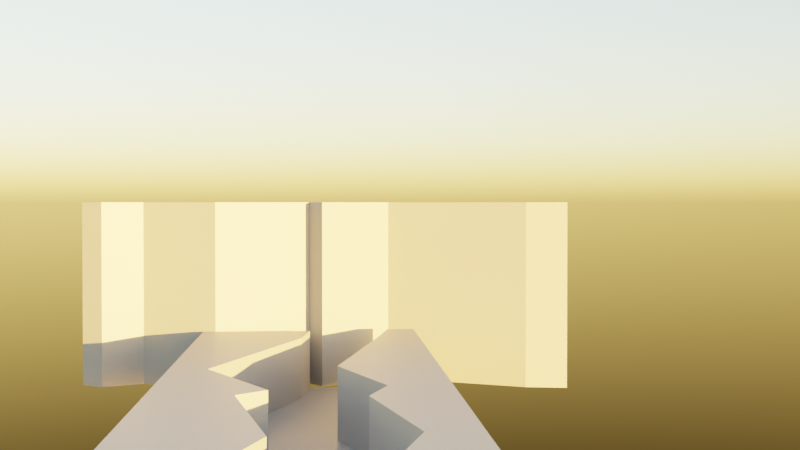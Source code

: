 # Source: ehecatl_flyght_LAYOUT01.blend  (saved by Blender 3.0.42; exported with 4.5.12 LTS)
import bpy
from mathutils import Matrix  # noqa: F401  (used for matrix-valued properties, if any)

bpy.ops.wm.read_factory_settings(use_empty=True)
scene = bpy.context.scene
scene.name = 'Scene'

# ---- collections
col_collection = bpy.data.collections.new('Collection'); scene.collection.children.link(col_collection)
col_ehecatl_linkable = bpy.data.collections.new('Ehecatl-Linkable'); col_collection.children.link(col_ehecatl_linkable)
col_armor_pieces = bpy.data.collections.new('Armor Pieces'); col_ehecatl_linkable.children.link(col_armor_pieces)
col_body_pieces = bpy.data.collections.new('Body Pieces'); col_ehecatl_linkable.children.link(col_body_pieces)

# ---- materials (node trees are filled in below, after node groups)
mat_dark_rock = bpy.data.materials.new('DARK-ROCK')

# ---- material node trees
mat_dark_rock.use_nodes = True; mat_dark_rock.node_tree.nodes.clear()
_N = mat_dark_rock.node_tree.nodes; _L = mat_dark_rock.node_tree.links
n0 = _N.new('ShaderNodeBsdfPrincipled'); n0.name = 'Principled BSDF'; n0.location = (10, 300)
n0.distribution = 'GGX'
n0.subsurface_method = 'RANDOM_WALK_SKIN'
n0.inputs[0].default_value = (0.2698, 0.2698, 0.2698, 1.0)
n0.inputs[3].default_value = 1.45
n0.inputs[27].default_value = (0.0, 0.0, 0.0, 1.0)
n0.inputs[28].default_value = 1.0
n1 = _N.new('ShaderNodeOutputMaterial'); n1.name = 'Material Output'; n1.location = (300, 300)
_L.new(n0.outputs[0], n1.inputs[0])
n1.is_active_output = True

# ---- world
world_world = bpy.data.worlds.new('World'); scene.world = world_world
world_world.use_nodes = True; world_world.node_tree.nodes.clear()
_N = world_world.node_tree.nodes; _L = world_world.node_tree.links
n0 = _N.new('ShaderNodeOutputWorld'); n0.name = 'World Output'; n0.location = (300, 300)
n1 = _N.new('ShaderNodeBackground'); n1.name = 'Background'; n1.location = (10, 300)
n2 = _N.new('ShaderNodeTexSky'); n2.name = 'Sky Texture'; n2.location = (-190, 270)
n2.sun_elevation = 0.07679
n2.sun_rotation = -0.6981
_L.new(n1.outputs[0], n0.inputs[0])
_L.new(n2.outputs[0], n1.inputs[0])
n0.is_active_output = True
world_world.color = (0.05088, 0.05088, 0.05088)
world_world.use_sun_shadow = False
world_world.sun_shadow_jitter_overblur = 0.0

# ---- cameras
cam_camera = bpy.data.cameras.new('Camera')
cam_camera.clip_end = 900.0
cam_camera.ortho_scale = 7.314
cam_camera_001 = bpy.data.cameras.new('Camera.001')
cam_camera_001.clip_end = 2000.0
cam_camera_001.ortho_scale = 7.314

# ---- meshes
me_plane = bpy.data.meshes.new('Plane')
me_plane.from_pydata([(-7.5, -7.5, 0.0), (7.5, -7.5, 0.0), (-7.5, 7.5, 0.0), (7.5, 7.5, 0.0), (-0.06212, -7.5, 0.0), (3.457, 7.5, 0.0), (2.533, 6.832, 0.0), (3.817, 5.641, 0.0), (1.227, 3.295, 0.0), (3.216, 0.4433, 0.0), (1.694, 0.02959, 0.0), (5.349, -2.111, 0.0), (0.447, -6.254, 0.0), (-5.601, -7.5, 0.0), (-2.946, 7.5, 0.0), (-4.649, -6.007, 0.0), (-1.8, -2.13, 0.0), (-4.222, -0.1119, 0.0), (-3.158, 0.7661, 0.0), (-5.009, 3.276, 0.0), (-2.614, 5.613, 0.0), (-3.862, 6.746, 0.0), (-0.06212, -7.5, 9.791), (7.5, -7.5, 9.791), (7.5, 7.5, 9.791), (3.457, 7.5, 9.791), (2.533, 6.832, 9.791), (3.817, 5.641, 9.791), (1.227, 3.295, 9.791), (3.216, 0.4433, 9.791), (1.694, 0.02959, 9.791), (5.349, -2.111, 9.791), (0.447, -6.254, 9.791), (-7.5, 7.5, 9.995), (-7.5, -7.5, 9.995), (-2.946, 7.5, 9.995), (-5.601, -7.5, 9.995), (-4.649, -6.007, 9.995), (-1.8, -2.13, 9.995), (-4.222, -0.1119, 9.995), (-3.158, 0.7661, 9.995), (-5.009, 3.276, 9.995), (-2.614, 5.613, 9.995), (-3.862, 6.746, 9.995)], [], [(20, 21, 43, 42), (25, 26, 27, 28, 29, 30, 31, 32, 22, 23, 24), (3, 5, 25, 24), (14, 21, 20, 19, 18, 17, 16, 15, 13, 4, 12, 11, 10, 9, 8, 7, 6, 5), (11, 12, 32, 31), (1, 3, 24, 23), (8, 9, 29, 28), (5, 6, 26, 25), (12, 4, 22, 32), (9, 10, 30, 29), (6, 7, 27, 26), (10, 11, 31, 30), (4, 1, 23, 22), (7, 8, 28, 27), (34, 36, 37, 38, 39, 40, 41, 42, 43, 35, 33), (17, 18, 40, 39), (13, 15, 37, 36), (21, 14, 35, 43), (14, 2, 33, 35), (18, 19, 41, 40), (2, 0, 34, 33), (15, 16, 38, 37), (0, 13, 36, 34), (19, 20, 42, 41), (16, 17, 39, 38)])
_uv = me_plane.uv_layers.new(name='UVMap')
_uv.uv.foreach_set('vector', [0.3257, 0.8742, 0.2425, 0.9498, 0.2425, 0.9498, 0.3257, 0.8742, 0.7305, 1.0, 0.6688, 0.9554, 0.7545, 0.876, 0.5818, 0.7196, 0.7144, 0.5296, 0.6129, 0.3906, 0.8566, 0.2479, 0.5298, 0.08308, 0.4959, 0.0, 1.0, 0.0, 1.0, 1.0, 0.0, 0.0, 0.0, 0.0, 0.0, 0.0, 0.0, 0.0, 0.3036, 1.0, 0.2425, 0.9498, 0.3257, 0.8742, 0.1661, 0.7184, 0.2895, 0.5511, 0.1646, 0.3729, 0.434, 0.2549, 0.1901, 0.09951, 0.1266, 0.0, 0.4959, 0.0, 0.5298, 0.08308, 0.8566, 0.2479, 0.6129, 0.3906, 0.7144, 0.5296, 0.5818, 0.7196, 0.7545, 0.876, 0.6688, 0.9554, 0.7305, 1.0, 0.8566, 0.2479, 0.5298, 0.08308, 0.5298, 0.08308, 0.8566, 0.2479, 0.0, 0.0, 0.0, 0.0, 0.0, 0.0, 0.0, 0.0, 0.5818, 0.7196, 0.7144, 0.5296, 0.7144, 0.5296, 0.5818, 0.7196, 0.7305, 1.0, 0.6688, 0.9554, 0.6688, 0.9554, 0.7305, 1.0, 0.5298, 0.08308, 0.4959, 0.0, 0.4959, 0.0, 0.5298, 0.08308, 0.7144, 0.5296, 0.6129, 0.3906, 0.6129, 0.3906, 0.7144, 0.5296, 0.6688, 0.9554, 0.7545, 0.876, 0.7545, 0.876, 0.6688, 0.9554, 0.6129, 0.3906, 0.8566, 0.2479, 0.8566, 0.2479, 0.6129, 0.3906, 0.0, 0.0, 0.0, 0.0, 0.0, 0.0, 0.0, 0.0, 0.7545, 0.876, 0.5818, 0.7196, 0.5818, 0.7196, 0.7545, 0.876, 0.0, 0.0, 0.1266, 0.0, 0.1901, 0.09951, 0.434, 0.2549, 0.1646, 0.3729, 0.2895, 0.5511, 0.1661, 0.7184, 0.3257, 0.8742, 0.2425, 0.9498, 0.3036, 1.0, 0.0, 1.0, 0.1646, 0.3729, 0.2895, 0.5511, 0.2895, 0.5511, 0.1646, 0.3729, 0.1266, 0.0, 0.1901, 0.09951, 0.1901, 0.09951, 0.1266, 0.0, 0.2425, 0.9498, 0.3036, 1.0, 0.3036, 1.0, 0.2425, 0.9498, 0.0, 0.0, 0.0, 0.0, 0.0, 0.0, 0.0, 0.0, 0.2895, 0.5511, 0.1661, 0.7184, 0.1661, 0.7184, 0.2895, 0.5511, 0.0, 0.0, 0.0, 0.0, 0.0, 0.0, 0.0, 0.0, 0.1901, 0.09951, 0.434, 0.2549, 0.434, 0.2549, 0.1901, 0.09951, 0.0, 0.0, 0.0, 0.0, 0.0, 0.0, 0.0, 0.0, 0.1661, 0.7184, 0.3257, 0.8742, 0.3257, 0.8742, 0.1661, 0.7184, 0.434, 0.2549, 0.1646, 0.3729, 0.1646, 0.3729, 0.434, 0.2549])
me_plane.materials.append(mat_dark_rock)
me_plane.use_remesh_fix_poles = True
me_plane.use_remesh_preserve_attributes = False
me_plane.update()
me_plane_001 = bpy.data.meshes.new('Plane.001')
me_plane_001.from_pydata([(17.67, 0.2836, 31.85), (19.19, 0.6973, 31.85), (17.2, 3.549, 31.85), (19.79, 5.895, 31.85), (18.5, 7.086, 31.85), (19.43, 7.754, 31.85), (23.47, 7.754, 31.85), (23.47, -7.246, 31.85), (15.91, -7.246, 31.85), (16.42, -6.0, 0.0), (21.32, -1.857, 0.0), (17.67, 0.2836, 0.0), (19.19, 0.6973, 0.0), (17.2, 3.549, 0.0), (19.79, 5.895, 0.0), (18.5, 7.086, 0.0), (19.43, 7.754, 0.0), (15.91, -7.246, 0.0), (21.32, -1.857, 31.85), (16.42, -6.0, 31.85)], [], [(15, 14, 3, 4), (12, 11, 0, 1), (9, 17, 8, 19), (16, 15, 4, 5), (13, 12, 1, 2), (10, 9, 19, 18), (5, 4, 3, 2, 1, 0, 18, 19, 8, 7, 6), (11, 10, 18, 0), (14, 13, 2, 3)])
_uv = me_plane_001.uv_layers.new(name='UVMap')
_uv.uv.foreach_set('vector', [0.6688, 0.9554, 0.7545, 0.876, 0.7545, 0.876, 0.6688, 0.9554, 0.7144, 0.5296, 0.6129, 0.3906, 0.6129, 0.3906, 0.7144, 0.5296, 0.5298, 0.08308, 0.4959, 0.0, 0.4959, 0.0, 0.5298, 0.08308, 0.7305, 1.0, 0.6688, 0.9554, 0.6688, 0.9554, 0.7305, 1.0, 0.5818, 0.7196, 0.7144, 0.5296, 0.7144, 0.5296, 0.5818, 0.7196, 0.8566, 0.2479, 0.5298, 0.08308, 0.5298, 0.08308, 0.8566, 0.2479, 0.7305, 1.0, 0.6688, 0.9554, 0.7545, 0.876, 0.5818, 0.7196, 0.7144, 0.5296, 0.6129, 0.3906, 0.8566, 0.2479, 0.5298, 0.08308, 0.4959, 0.0, 1.0, 0.0, 1.0, 1.0, 0.6129, 0.3906, 0.8566, 0.2479, 0.8566, 0.2479, 0.6129, 0.3906, 0.7545, 0.876, 0.5818, 0.7196, 0.5818, 0.7196, 0.7545, 0.876])
me_plane_001.materials.append(mat_dark_rock)
me_plane_001.use_remesh_fix_poles = True
me_plane_001.use_remesh_preserve_attributes = False
me_plane_001.update()
me_plane_005 = bpy.data.meshes.new('Plane.005')
me_plane_005.from_pydata([], [], [])
me_plane_005.materials.append(None)
me_plane_005.update()
me_plane_006 = bpy.data.meshes.new('Plane.006')
me_plane_006.from_pydata([], [], [])
me_plane_006.materials.append(None)
me_plane_006.update()
me_plane_004 = bpy.data.meshes.new('Plane.004')
me_plane_004.from_pydata([], [], [])
me_plane_004.materials.append(None)
me_plane_004.update()
me_plane_007 = bpy.data.meshes.new('Plane.007')
me_plane_007.from_pydata([], [], [])
me_plane_007.materials.append(None)
me_plane_007.update()
me_plane_003 = bpy.data.meshes.new('Plane.003')
me_plane_003.from_pydata([], [], [])
me_plane_003.materials.append(None)
me_plane_003.update()
me_plane_008 = bpy.data.meshes.new('Plane.008')
me_plane_008.from_pydata([], [], [])
me_plane_008.materials.append(None)
me_plane_008.update()
me_plane_009 = bpy.data.meshes.new('Plane.009')
me_plane_009.from_pydata([], [], [])
me_plane_009.materials.append(None)
me_plane_009.update()
me_plane_011 = bpy.data.meshes.new('Plane.011')
me_plane_011.from_pydata([], [], [])
me_plane_011.materials.append(None)
me_plane_011.update()
me_plane_012 = bpy.data.meshes.new('Plane.012')
me_plane_012.from_pydata([], [], [])
me_plane_012.materials.append(None)
me_plane_012.update()
me_plane_015 = bpy.data.meshes.new('Plane.015')
me_plane_015.from_pydata([], [], [])
me_plane_015.materials.append(None)
me_plane_015.update()
me_plane_016 = bpy.data.meshes.new('Plane.016')
me_plane_016.from_pydata([], [], [])
me_plane_016.materials.append(None)
me_plane_016.update()
me_plane_017 = bpy.data.meshes.new('Plane.017')
me_plane_017.from_pydata([], [], [])
me_plane_017.materials.append(None)
me_plane_017.update()
me_plane_002 = bpy.data.meshes.new('Plane.002')
me_plane_002.from_pydata([], [], [])
me_plane_002.materials.append(None)
me_plane_002.materials.append(None)
me_plane_002.update()
me_plane_014 = bpy.data.meshes.new('Plane.014')
me_plane_014.from_pydata([], [], [])
me_plane_014.materials.append(None)
me_plane_014.update()
me_sphere = bpy.data.meshes.new('Sphere')
me_sphere.from_pydata([], [], [])
me_sphere.materials.append(None)
me_sphere.materials.append(None)
me_sphere.update()
me_plane_001_1 = bpy.data.meshes.new('Plane.001')
me_plane_001_1.from_pydata([], [], [])
me_plane_001_1.materials.append(None)
me_plane_001_1.update()
me_plane_010 = bpy.data.meshes.new('Plane.010')
me_plane_010.from_pydata([], [], [])
me_plane_010.materials.append(None)
me_plane_010.update()
arm_rig = bpy.data.armatures.new('rig')  # bones are not reproduced

# ---- objects
ob_camera = bpy.data.objects.new('Camera', cam_camera)
ob_chasm = bpy.data.objects.new('Chasm', me_plane)
ob_cliff = bpy.data.objects.new('Cliff', me_plane_001)
ob_fly_camera = bpy.data.objects.new('Fly-Camera', cam_camera_001)
ob_rig = bpy.data.objects.new('rig', arm_rig)
ob_breastplate = bpy.data.objects.new('Breastplate', me_plane_005)
ob_hipguards = bpy.data.objects.new('hipGuards', me_plane_006)
ob_backplate = bpy.data.objects.new('BackPlate', me_plane_004)
ob_pants = bpy.data.objects.new('Pants', me_plane_007)
ob_armplates = bpy.data.objects.new('ArmPlates', me_plane_003)
ob_shoulderguards = bpy.data.objects.new('ShoulderGuards', me_plane_008)
ob_boots_feet = bpy.data.objects.new('Boots-Feet', me_plane_009)
ob_mask = bpy.data.objects.new('Mask', me_plane_011)
ob_wings = bpy.data.objects.new('Wings', me_plane_012)
ob_feet_claws = bpy.data.objects.new('feet-Claws', me_plane_015)
ob_boots_upper = bpy.data.objects.new('Boots-Upper', me_plane_016)
ob_boots_feet_heels = bpy.data.objects.new('Boots-Feet-Heels', me_plane_017)
ob_body_retopo = bpy.data.objects.new('Body-Retopo', me_plane_002)
ob_eyebrows = bpy.data.objects.new('Eyebrows', me_plane_014)
ob_eyes = bpy.data.objects.new('EYES', me_sphere)
ob_hair_long = bpy.data.objects.new('Hair-Long', me_plane_001_1)
ob_hair_short = bpy.data.objects.new('Hair-Short', me_plane_010)

# ---- transforms, parenting, visibility, modifiers, constraints
ob_camera.location = (3.206, 66.55, 60.69)
ob_camera.rotation_euler = (1.505, 2.062e-07, 3.11)
ob_camera.lock_rotations_4d = False
ob_camera.empty_display_type = 'ARROWS'
ob_camera.color = (0.0, 0.0, 0.0, 0.0)
ob_camera.hide_select = True
ob_camera.display_type = 'WIRE'
ob_camera.lineart.crease_threshold = 0.0
ob_chasm.location = (10.71, -177.2, 0.0)
ob_chasm.scale = (10.0, 33.33, 4.178)
ob_chasm.hide_select = True
ob_cliff.location = (-5.374, -255.6, 0.0)
ob_cliff.rotation_euler = (0.0, -0.0, -1.571)
ob_cliff.scale = (10.0, 23.24, 4.178)
ob_cliff.hide_select = True
ob_fly_camera.parent = ob_rig
ob_fly_camera.location = (0.8898, 8.821, 0.7454)
ob_fly_camera.rotation_euler = (1.551, 2.994e-07, 3.072)
ob_fly_camera.lock_rotations_4d = False
ob_fly_camera.empty_display_type = 'ARROWS'
ob_fly_camera.color = (0.0, 0.0, 0.0, 0.0)
ob_fly_camera.hide_select = True
ob_fly_camera.display_type = 'WIRE'
ob_fly_camera.lineart.crease_threshold = 0.0
ob_rig.location = (2.484e-14, 361.0, 131.8)
ob_rig.display_type = 'WIRE'
ob_breastplate.parent = ob_rig
ob_breastplate.location = (-0.07511, -0.09852, 1.417)
ob_breastplate.rotation_euler = (1.038, -0.0, 0.0)
ob_breastplate.scale = (0.02359, 0.02359, 0.02359)
_m = ob_breastplate.modifiers.new('Armature', 'ARMATURE')
_m.object = ob_rig
ob_hipguards.parent = ob_rig
ob_hipguards.location = (-0.07511, -0.09852, 1.417)
ob_hipguards.rotation_euler = (1.038, -0.0, 0.0)
ob_hipguards.scale = (0.02359, 0.02359, 0.02359)
_m = ob_hipguards.modifiers.new('Armature', 'ARMATURE')
_m.object = ob_rig
ob_backplate.parent = ob_rig
ob_backplate.location = (-0.07511, -0.09852, 1.417)
ob_backplate.rotation_euler = (1.038, -0.0, 0.0)
ob_backplate.scale = (0.02359, 0.02359, 0.02359)
_m = ob_backplate.modifiers.new('Mirror', 'MIRROR')
_m.merge_threshold = 0.1
_m.mirror_object = ob_body_retopo
_m = ob_backplate.modifiers.new('Armature', 'ARMATURE')
_m.object = ob_rig
ob_pants.parent = ob_rig
ob_pants.location = (-0.08159, 0.07857, 0.9953)
ob_pants.rotation_euler = (1.567, -0.0, 3.142)
ob_pants.scale = (0.01661, 0.01661, 0.01661)
ob_pants.color = (0.02217, 0.02519, 0.03689, 1.0)
_m = ob_pants.modifiers.new('Armature', 'ARMATURE')
_m.object = ob_rig
ob_armplates.parent = ob_rig
ob_armplates.location = (-0.08206, 0.02678, 1.507)
ob_armplates.rotation_euler = (0.0, -0.935, 0.0)
ob_armplates.scale = (0.01788, 0.01788, 0.01788)
_m = ob_armplates.modifiers.new('Armature', 'ARMATURE')
_m.object = ob_rig
ob_shoulderguards.parent = ob_rig
ob_shoulderguards.location = (-0.08206, 0.02678, 1.507)
ob_shoulderguards.rotation_euler = (0.0, -0.935, 0.0)
ob_shoulderguards.scale = (0.01788, 0.01788, 0.01788)
_m = ob_shoulderguards.modifiers.new('Armature', 'ARMATURE')
_m.object = ob_rig
ob_boots_feet.parent = ob_rig
ob_boots_feet.location = (-0.1703, -0.008558, 0.4061)
ob_boots_feet.rotation_euler = (1.678, -0.0, 0.0)
ob_boots_feet.scale = (0.03206, 0.03206, 0.03206)
_m = ob_boots_feet.modifiers.new('Armature', 'ARMATURE')
_m.object = ob_rig
ob_mask.parent = ob_rig
ob_mask.location = (0.04254, -0.07703, 1.658)
ob_mask.rotation_euler = (1.726, 0.4728, 0.7801)
ob_mask.scale = (0.01255, 0.01255, 0.01255)
_m = ob_mask.modifiers.new('Mirror', 'MIRROR')
_m.merge_threshold = 0.4
_m.mirror_object = ob_body_retopo
_m = ob_mask.modifiers.new('Armature', 'ARMATURE')
_m.object = ob_rig
ob_wings.parent = ob_rig
ob_wings.location = (0.1718, 0.1542, 1.472)
ob_wings.rotation_euler = (-1.571, -1.571, 0.0)
ob_wings.scale = (0.0895, 0.0895, 0.0895)
_m = ob_wings.modifiers.new('Armature', 'ARMATURE')
_m.object = ob_rig
ob_feet_claws.parent = ob_rig
ob_feet_claws.location = (-0.1703, -0.008558, 0.4061)
ob_feet_claws.rotation_euler = (1.678, -0.0, 0.0)
ob_feet_claws.scale = (0.03206, 0.03206, 0.03206)
_m = ob_feet_claws.modifiers.new('Armature', 'ARMATURE')
_m.object = ob_rig
ob_boots_upper.parent = ob_rig
ob_boots_upper.location = (-0.1703, -0.008558, 0.4061)
ob_boots_upper.rotation_euler = (1.678, -0.0, 0.0)
ob_boots_upper.scale = (0.03206, 0.03206, 0.03206)
_m = ob_boots_upper.modifiers.new('Armature', 'ARMATURE')
_m.object = ob_rig
ob_boots_feet_heels.parent = ob_rig
ob_boots_feet_heels.location = (-0.1703, -0.008558, 0.4061)
ob_boots_feet_heels.rotation_euler = (1.678, -0.0, 0.0)
ob_boots_feet_heels.scale = (0.03206, 0.03206, 0.03206)
_m = ob_boots_feet_heels.modifiers.new('Armature', 'ARMATURE')
_m.object = ob_rig
ob_body_retopo.parent = ob_rig
ob_body_retopo.location = (0.0, 0.0, 0.0)
_m = ob_body_retopo.modifiers.new('Armature', 'ARMATURE')
_m.object = ob_rig
ob_eyebrows.parent = ob_rig
ob_eyebrows.location = (0.02746, -0.0904, 1.732)
ob_eyebrows.rotation_euler = (-2.068, -1.142, 0.7162)
ob_eyebrows.scale = (-0.00553, -0.00553, -0.00553)
_m = ob_eyebrows.modifiers.new('Armature', 'ARMATURE')
_m.object = ob_rig
ob_eyes.parent = ob_rig
ob_eyes.location = (0.03284, -0.06178, 1.709)
ob_eyes.rotation_euler = (1.563, 0.01217, 0.2066)
ob_eyes.scale = (0.02016, 0.02016, 0.02016)
_m = ob_eyes.modifiers.new('Mirror', 'MIRROR')
_m.mirror_object = ob_body_retopo
_m = ob_eyes.modifiers.new('Armature', 'ARMATURE')
_m.object = ob_rig
ob_hair_long.location = (-0.003834, 0.07093, 1.765)
ob_hair_long.rotation_euler = (-0.8468, 0.01366, -0.006155)
ob_hair_long.scale = (0.03964, 0.03964, 0.03964)
ob_hair_long.hide_render = True
ob_hair_short.parent = ob_rig
ob_hair_short.location = (-0.003834, 0.07093, 1.765)
ob_hair_short.rotation_euler = (-0.8468, 0.01366, -0.006155)
ob_hair_short.scale = (0.03964, 0.03964, 0.03964)
_m = ob_hair_short.modifiers.new('Mirror', 'MIRROR')
_m.use_clip = True
_m.merge_threshold = 0.122
_m.mirror_object = ob_body_retopo
_m = ob_hair_short.modifiers.new('Armature', 'ARMATURE')
_m.object = ob_rig

# ---- collection membership
col_collection.objects.link(ob_camera)
col_collection.objects.link(ob_chasm)
col_collection.objects.link(ob_cliff)
col_collection.objects.link(ob_fly_camera)
col_ehecatl_linkable.objects.link(ob_rig)
col_armor_pieces.objects.link(ob_breastplate)
col_armor_pieces.objects.link(ob_hipguards)
col_armor_pieces.objects.link(ob_backplate)
col_armor_pieces.objects.link(ob_pants)
col_armor_pieces.objects.link(ob_armplates)
col_armor_pieces.objects.link(ob_shoulderguards)
col_armor_pieces.objects.link(ob_boots_feet)
col_armor_pieces.objects.link(ob_mask)
col_armor_pieces.objects.link(ob_wings)
col_armor_pieces.objects.link(ob_feet_claws)
col_armor_pieces.objects.link(ob_boots_upper)
col_armor_pieces.objects.link(ob_boots_feet_heels)
col_body_pieces.objects.link(ob_body_retopo)
col_body_pieces.objects.link(ob_eyebrows)
col_body_pieces.objects.link(ob_eyes)
col_body_pieces.objects.link(ob_hair_long)
col_body_pieces.objects.link(ob_hair_short)

# ---- scene / render settings (as saved in the file)
scene.camera = ob_fly_camera
scene.frame_start = 1; scene.frame_end = 120; scene.frame_set(0)
scene.render.engine = 'CYCLES'
scene.render.use_border = True
scene.cycles.sampling_pattern = 'TABULATED_SOBOL'
scene.cycles.use_light_tree = False
scene.view_settings.view_transform = 'Filmic'
bpy.context.view_layer.update()

